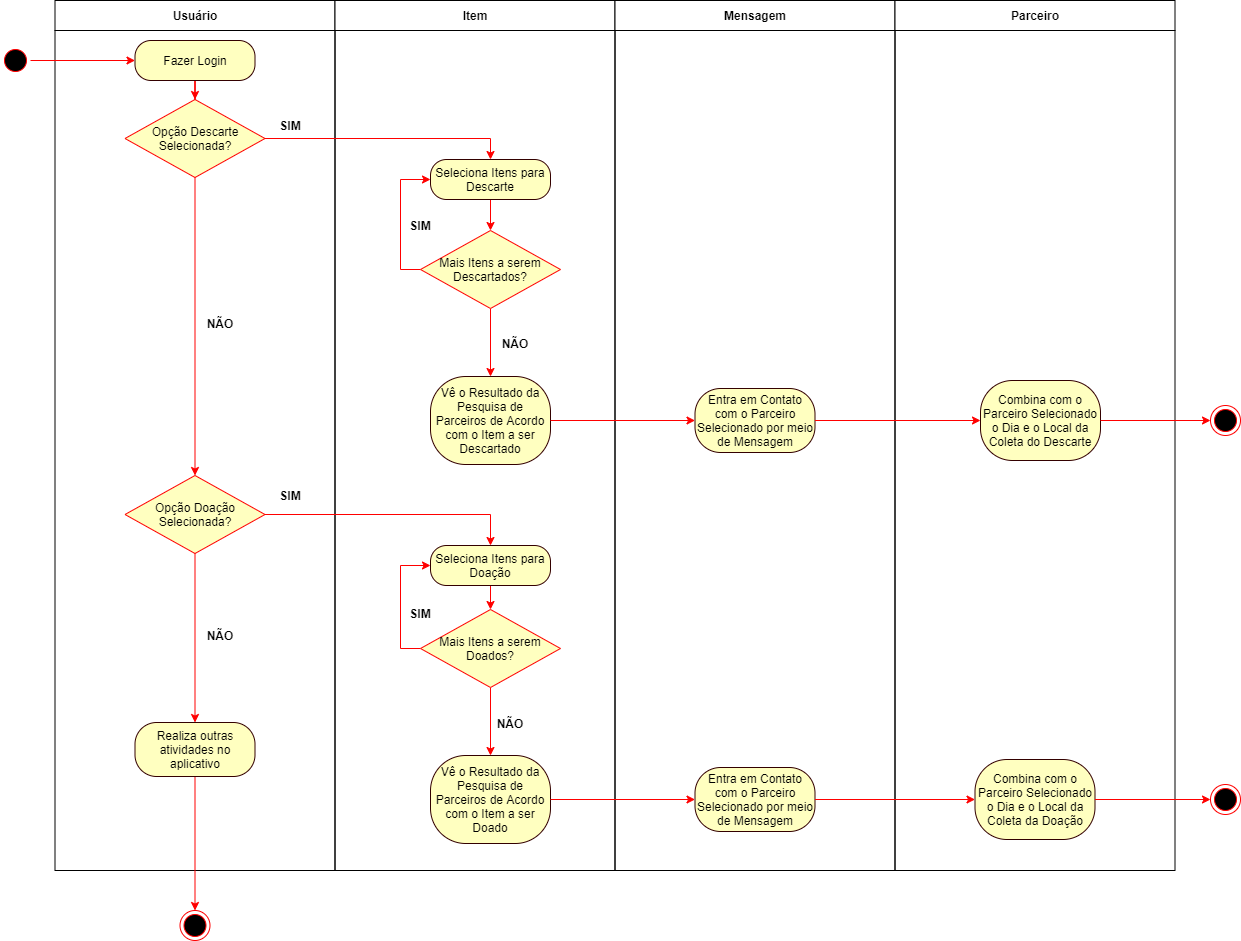

The diagram above was exported from draw.io. Its source (the exported page's mxGraphModel, read from the mxfile embedded in the PNG):
<mxGraphModel dx="1086" dy="626" grid="1" gridSize="10" guides="1" tooltips="1" connect="1" arrows="1" fold="1" page="1" pageScale="1" pageWidth="1169" pageHeight="826" background="none" math="0" shadow="0">
  <root>
    <mxCell id="0" />
    <mxCell id="1" parent="0" />
    <mxCell id="2" value="Usuário" style="swimlane;whiteSpace=wrap;startSize=30;" parent="1" vertex="1">
      <mxGeometry x="144.5" y="70" width="280" height="870" as="geometry" />
    </mxCell>
    <mxCell id="MFmt_6JgQ-bCsHsBNtuS-58" style="edgeStyle=orthogonalEdgeStyle;rounded=0;orthogonalLoop=1;jettySize=auto;html=1;strokeColor=#FF0000;" parent="2" source="MFmt_6JgQ-bCsHsBNtuS-50" target="MFmt_6JgQ-bCsHsBNtuS-54" edge="1">
      <mxGeometry relative="1" as="geometry" />
    </mxCell>
    <mxCell id="MFmt_6JgQ-bCsHsBNtuS-50" value="Fazer Login" style="rounded=1;whiteSpace=wrap;html=1;arcSize=40;fontColor=#000000;fillColor=#ffffc0;strokeColor=#330000;" parent="2" vertex="1">
      <mxGeometry x="80" y="40" width="120" height="40" as="geometry" />
    </mxCell>
    <mxCell id="MFmt_6JgQ-bCsHsBNtuS-83" style="edgeStyle=orthogonalEdgeStyle;rounded=0;orthogonalLoop=1;jettySize=auto;html=1;entryX=0.5;entryY=0;entryDx=0;entryDy=0;strokeColor=#FF0000;" parent="2" source="MFmt_6JgQ-bCsHsBNtuS-54" target="MFmt_6JgQ-bCsHsBNtuS-57" edge="1">
      <mxGeometry relative="1" as="geometry" />
    </mxCell>
    <mxCell id="MFmt_6JgQ-bCsHsBNtuS-54" value="Opção Descarte Selecionada?" style="rhombus;whiteSpace=wrap;html=1;fillColor=#ffffc0;strokeColor=#ff0000;" parent="2" vertex="1">
      <mxGeometry x="70" y="99" width="140" height="78" as="geometry" />
    </mxCell>
    <mxCell id="MFmt_6JgQ-bCsHsBNtuS-86" style="edgeStyle=orthogonalEdgeStyle;rounded=0;orthogonalLoop=1;jettySize=auto;html=1;strokeColor=#FF0000;" parent="2" source="MFmt_6JgQ-bCsHsBNtuS-57" target="MFmt_6JgQ-bCsHsBNtuS-84" edge="1">
      <mxGeometry relative="1" as="geometry">
        <mxPoint x="140.49999999999977" y="599" as="targetPoint" />
      </mxGeometry>
    </mxCell>
    <mxCell id="MFmt_6JgQ-bCsHsBNtuS-57" value="Opção Doação Selecionada?" style="rhombus;whiteSpace=wrap;html=1;fillColor=#ffffc0;strokeColor=#ff0000;" parent="2" vertex="1">
      <mxGeometry x="70" y="475" width="140" height="78" as="geometry" />
    </mxCell>
    <mxCell id="MFmt_6JgQ-bCsHsBNtuS-88" style="edgeStyle=orthogonalEdgeStyle;rounded=0;orthogonalLoop=1;jettySize=auto;html=1;strokeColor=#FF0000;" parent="2" target="MFmt_6JgQ-bCsHsBNtuS-87" edge="1">
      <mxGeometry relative="1" as="geometry">
        <mxPoint x="139.99999999999977" y="777" as="sourcePoint" />
      </mxGeometry>
    </mxCell>
    <mxCell id="MFmt_6JgQ-bCsHsBNtuS-84" value="Realiza outras atividades no aplicativo" style="rounded=1;whiteSpace=wrap;html=1;arcSize=40;fontColor=#000000;fillColor=#ffffc0;strokeColor=#330000;" parent="2" vertex="1">
      <mxGeometry x="80" y="722" width="120" height="54" as="geometry" />
    </mxCell>
    <mxCell id="MFmt_6JgQ-bCsHsBNtuS-115" value="NÃO" style="text;align=center;fontStyle=1;verticalAlign=middle;spacingLeft=3;spacingRight=3;strokeColor=none;rotatable=0;points=[[0,0.5],[1,0.5]];portConstraint=eastwest;fillColor=none;" parent="2" vertex="1">
      <mxGeometry x="145.5" y="310" width="40" height="26" as="geometry" />
    </mxCell>
    <mxCell id="3" value="Item" style="swimlane;whiteSpace=wrap;startSize=30;" parent="1" vertex="1">
      <mxGeometry x="424.5" y="70" width="280" height="870" as="geometry" />
    </mxCell>
    <mxCell id="MFmt_6JgQ-bCsHsBNtuS-68" style="edgeStyle=orthogonalEdgeStyle;rounded=0;orthogonalLoop=1;jettySize=auto;html=1;entryX=0.5;entryY=0;entryDx=0;entryDy=0;strokeColor=#FF0000;" parent="3" source="MFmt_6JgQ-bCsHsBNtuS-59" target="MFmt_6JgQ-bCsHsBNtuS-64" edge="1">
      <mxGeometry relative="1" as="geometry" />
    </mxCell>
    <mxCell id="MFmt_6JgQ-bCsHsBNtuS-59" value="Seleciona Itens para Descarte" style="rounded=1;whiteSpace=wrap;html=1;arcSize=40;fontColor=#000000;fillColor=#ffffc0;strokeColor=#330000;" parent="3" vertex="1">
      <mxGeometry x="95.5" y="159" width="120" height="40" as="geometry" />
    </mxCell>
    <mxCell id="MFmt_6JgQ-bCsHsBNtuS-67" style="edgeStyle=orthogonalEdgeStyle;rounded=0;orthogonalLoop=1;jettySize=auto;html=1;entryX=0;entryY=0.5;entryDx=0;entryDy=0;exitX=0;exitY=0.5;exitDx=0;exitDy=0;strokeColor=#FF0000;" parent="3" source="MFmt_6JgQ-bCsHsBNtuS-64" target="MFmt_6JgQ-bCsHsBNtuS-59" edge="1">
      <mxGeometry relative="1" as="geometry" />
    </mxCell>
    <mxCell id="MFmt_6JgQ-bCsHsBNtuS-71" style="edgeStyle=orthogonalEdgeStyle;rounded=0;orthogonalLoop=1;jettySize=auto;html=1;entryX=0.5;entryY=0;entryDx=0;entryDy=0;strokeColor=#FF0000;" parent="3" source="MFmt_6JgQ-bCsHsBNtuS-64" target="MFmt_6JgQ-bCsHsBNtuS-69" edge="1">
      <mxGeometry relative="1" as="geometry" />
    </mxCell>
    <mxCell id="MFmt_6JgQ-bCsHsBNtuS-64" value="Mais Itens a serem Descartados?" style="rhombus;whiteSpace=wrap;html=1;fillColor=#ffffc0;strokeColor=#ff0000;" parent="3" vertex="1">
      <mxGeometry x="85.5" y="230" width="140" height="78" as="geometry" />
    </mxCell>
    <mxCell id="MFmt_6JgQ-bCsHsBNtuS-69" value="Vê o Resultado da Pesquisa de Parceiros de Acordo com o Item a ser Descartado" style="rounded=1;whiteSpace=wrap;html=1;arcSize=40;fontColor=#000000;fillColor=#ffffc0;strokeColor=#330000;" parent="3" vertex="1">
      <mxGeometry x="95.5" y="376" width="120" height="88" as="geometry" />
    </mxCell>
    <mxCell id="MFmt_6JgQ-bCsHsBNtuS-119" value="SIM" style="text;align=center;fontStyle=1;verticalAlign=middle;spacingLeft=3;spacingRight=3;strokeColor=none;rotatable=0;points=[[0,0.5],[1,0.5]];portConstraint=eastwest;fillColor=none;" parent="3" vertex="1">
      <mxGeometry x="65.5" y="600" width="40" height="26" as="geometry" />
    </mxCell>
    <mxCell id="MFmt_6JgQ-bCsHsBNtuS-118" value="SIM" style="text;align=center;fontStyle=1;verticalAlign=middle;spacingLeft=3;spacingRight=3;strokeColor=none;rotatable=0;points=[[0,0.5],[1,0.5]];portConstraint=eastwest;fillColor=none;" parent="3" vertex="1">
      <mxGeometry x="65.5" y="212" width="40" height="26" as="geometry" />
    </mxCell>
    <mxCell id="MFmt_6JgQ-bCsHsBNtuS-120" value="NÃO" style="text;align=center;fontStyle=1;verticalAlign=middle;spacingLeft=3;spacingRight=3;strokeColor=none;rotatable=0;points=[[0,0.5],[1,0.5]];portConstraint=eastwest;fillColor=none;" parent="3" vertex="1">
      <mxGeometry x="160.5" y="330" width="40" height="26" as="geometry" />
    </mxCell>
    <mxCell id="MFmt_6JgQ-bCsHsBNtuS-121" value="NÃO" style="text;align=center;fontStyle=1;verticalAlign=middle;spacingLeft=3;spacingRight=3;strokeColor=none;rotatable=0;points=[[0,0.5],[1,0.5]];portConstraint=eastwest;fillColor=none;" parent="3" vertex="1">
      <mxGeometry x="155.5" y="710" width="40" height="26" as="geometry" />
    </mxCell>
    <mxCell id="4" value="Mensagem" style="swimlane;whiteSpace=wrap;startSize=30;" parent="1" vertex="1">
      <mxGeometry x="704.5" y="70" width="280" height="870" as="geometry" />
    </mxCell>
    <mxCell id="MFmt_6JgQ-bCsHsBNtuS-72" value="Entra em Contato com o Parceiro Selecionado por meio de Mensagem" style="rounded=1;whiteSpace=wrap;html=1;arcSize=40;fontColor=#000000;fillColor=#ffffc0;strokeColor=#330000;" parent="4" vertex="1">
      <mxGeometry x="80" y="388" width="120" height="64" as="geometry" />
    </mxCell>
    <mxCell id="MFmt_6JgQ-bCsHsBNtuS-123" value="Entra em Contato com o Parceiro Selecionado por meio de Mensagem" style="rounded=1;whiteSpace=wrap;html=1;arcSize=40;fontColor=#000000;fillColor=#ffffc0;strokeColor=#330000;" parent="4" vertex="1">
      <mxGeometry x="80" y="767" width="120" height="64" as="geometry" />
    </mxCell>
    <mxCell id="MFmt_6JgQ-bCsHsBNtuS-42" value="Parceiro" style="swimlane;whiteSpace=wrap;startSize=30;" parent="1" vertex="1">
      <mxGeometry x="984.5" y="70" width="280" height="870" as="geometry" />
    </mxCell>
    <mxCell id="MFmt_6JgQ-bCsHsBNtuS-77" value="Combina com o Parceiro Selecionado o Dia e o Local da Coleta do Descarte" style="rounded=1;whiteSpace=wrap;html=1;arcSize=40;fontColor=#000000;fillColor=#ffffc0;strokeColor=#330000;" parent="MFmt_6JgQ-bCsHsBNtuS-42" vertex="1">
      <mxGeometry x="85.5" y="380" width="120" height="80" as="geometry" />
    </mxCell>
    <mxCell id="MFmt_6JgQ-bCsHsBNtuS-124" value="Combina com o Parceiro Selecionado o Dia e o Local da Coleta da Doação" style="rounded=1;whiteSpace=wrap;html=1;arcSize=40;fontColor=#000000;fillColor=#ffffc0;strokeColor=#330000;" parent="MFmt_6JgQ-bCsHsBNtuS-42" vertex="1">
      <mxGeometry x="80" y="759" width="120" height="80" as="geometry" />
    </mxCell>
    <mxCell id="MFmt_6JgQ-bCsHsBNtuS-46" value="" style="ellipse;shape=endState;fillColor=#000000;strokeColor=#ff0000" parent="1" vertex="1">
      <mxGeometry x="1300" y="475" width="30" height="30" as="geometry" />
    </mxCell>
    <mxCell id="5" value="" style="ellipse;shape=startState;fillColor=#000000;strokeColor=#ff0000;" parent="1" vertex="1">
      <mxGeometry x="90" y="115" width="30" height="30" as="geometry" />
    </mxCell>
    <mxCell id="MFmt_6JgQ-bCsHsBNtuS-53" style="edgeStyle=orthogonalEdgeStyle;rounded=0;orthogonalLoop=1;jettySize=auto;html=1;strokeColor=#FF0000;" parent="1" source="5" target="MFmt_6JgQ-bCsHsBNtuS-50" edge="1">
      <mxGeometry relative="1" as="geometry" />
    </mxCell>
    <mxCell id="MFmt_6JgQ-bCsHsBNtuS-75" style="edgeStyle=orthogonalEdgeStyle;rounded=0;orthogonalLoop=1;jettySize=auto;html=1;exitX=1;exitY=0.5;exitDx=0;exitDy=0;strokeColor=#FF0000;" parent="1" source="MFmt_6JgQ-bCsHsBNtuS-69" target="MFmt_6JgQ-bCsHsBNtuS-72" edge="1">
      <mxGeometry relative="1" as="geometry" />
    </mxCell>
    <mxCell id="MFmt_6JgQ-bCsHsBNtuS-76" style="edgeStyle=orthogonalEdgeStyle;rounded=0;orthogonalLoop=1;jettySize=auto;html=1;entryX=0.5;entryY=0;entryDx=0;entryDy=0;strokeColor=#FF0000;" parent="1" source="MFmt_6JgQ-bCsHsBNtuS-54" target="MFmt_6JgQ-bCsHsBNtuS-59" edge="1">
      <mxGeometry relative="1" as="geometry" />
    </mxCell>
    <mxCell id="MFmt_6JgQ-bCsHsBNtuS-79" style="edgeStyle=orthogonalEdgeStyle;rounded=0;orthogonalLoop=1;jettySize=auto;html=1;entryX=0;entryY=0.5;entryDx=0;entryDy=0;strokeColor=#FF0000;" parent="1" source="MFmt_6JgQ-bCsHsBNtuS-72" target="MFmt_6JgQ-bCsHsBNtuS-77" edge="1">
      <mxGeometry relative="1" as="geometry" />
    </mxCell>
    <mxCell id="MFmt_6JgQ-bCsHsBNtuS-81" style="edgeStyle=orthogonalEdgeStyle;rounded=0;orthogonalLoop=1;jettySize=auto;html=1;strokeColor=#FF0000;" parent="1" source="MFmt_6JgQ-bCsHsBNtuS-77" target="MFmt_6JgQ-bCsHsBNtuS-46" edge="1">
      <mxGeometry relative="1" as="geometry" />
    </mxCell>
    <mxCell id="MFmt_6JgQ-bCsHsBNtuS-98" style="edgeStyle=orthogonalEdgeStyle;rounded=0;orthogonalLoop=1;jettySize=auto;html=1;entryX=0.5;entryY=0;entryDx=0;entryDy=0;strokeColor=#FF0000;" parent="1" source="MFmt_6JgQ-bCsHsBNtuS-99" target="MFmt_6JgQ-bCsHsBNtuS-102" edge="1">
      <mxGeometry relative="1" as="geometry" />
    </mxCell>
    <mxCell id="MFmt_6JgQ-bCsHsBNtuS-99" value="Seleciona Itens para Doação" style="rounded=1;whiteSpace=wrap;html=1;arcSize=40;fontColor=#000000;fillColor=#ffffc0;strokeColor=#330000;" parent="1" vertex="1">
      <mxGeometry x="520" y="615" width="120" height="40" as="geometry" />
    </mxCell>
    <mxCell id="MFmt_6JgQ-bCsHsBNtuS-100" style="edgeStyle=orthogonalEdgeStyle;rounded=0;orthogonalLoop=1;jettySize=auto;html=1;entryX=0;entryY=0.5;entryDx=0;entryDy=0;exitX=0;exitY=0.5;exitDx=0;exitDy=0;strokeColor=#FF0000;" parent="1" source="MFmt_6JgQ-bCsHsBNtuS-102" target="MFmt_6JgQ-bCsHsBNtuS-99" edge="1">
      <mxGeometry relative="1" as="geometry" />
    </mxCell>
    <mxCell id="MFmt_6JgQ-bCsHsBNtuS-101" style="edgeStyle=orthogonalEdgeStyle;rounded=0;orthogonalLoop=1;jettySize=auto;html=1;entryX=0.5;entryY=0;entryDx=0;entryDy=0;strokeColor=#FF0000;" parent="1" source="MFmt_6JgQ-bCsHsBNtuS-102" target="MFmt_6JgQ-bCsHsBNtuS-103" edge="1">
      <mxGeometry relative="1" as="geometry" />
    </mxCell>
    <mxCell id="MFmt_6JgQ-bCsHsBNtuS-102" value="Mais Itens a serem Doados?" style="rhombus;whiteSpace=wrap;html=1;fillColor=#ffffc0;strokeColor=#ff0000;" parent="1" vertex="1">
      <mxGeometry x="510" y="679" width="140" height="78" as="geometry" />
    </mxCell>
    <mxCell id="MFmt_6JgQ-bCsHsBNtuS-103" value="Vê o Resultado da Pesquisa de Parceiros de Acordo com o Item a ser Doado" style="rounded=1;whiteSpace=wrap;html=1;arcSize=40;fontColor=#000000;fillColor=#ffffc0;strokeColor=#330000;" parent="1" vertex="1">
      <mxGeometry x="520" y="825" width="120" height="88" as="geometry" />
    </mxCell>
    <mxCell id="MFmt_6JgQ-bCsHsBNtuS-106" value="" style="ellipse;shape=endState;fillColor=#000000;strokeColor=#ff0000" parent="1" vertex="1">
      <mxGeometry x="1300" y="854" width="30" height="30" as="geometry" />
    </mxCell>
    <mxCell id="MFmt_6JgQ-bCsHsBNtuS-107" style="edgeStyle=orthogonalEdgeStyle;rounded=0;orthogonalLoop=1;jettySize=auto;html=1;exitX=1;exitY=0.5;exitDx=0;exitDy=0;strokeColor=#FF0000;" parent="1" source="MFmt_6JgQ-bCsHsBNtuS-103" target="MFmt_6JgQ-bCsHsBNtuS-123" edge="1">
      <mxGeometry relative="1" as="geometry">
        <mxPoint x="784.5" y="869" as="targetPoint" />
      </mxGeometry>
    </mxCell>
    <mxCell id="MFmt_6JgQ-bCsHsBNtuS-108" style="edgeStyle=orthogonalEdgeStyle;rounded=0;orthogonalLoop=1;jettySize=auto;html=1;entryX=0;entryY=0.5;entryDx=0;entryDy=0;strokeColor=#FF0000;" parent="1" source="MFmt_6JgQ-bCsHsBNtuS-123" target="MFmt_6JgQ-bCsHsBNtuS-124" edge="1">
      <mxGeometry relative="1" as="geometry">
        <mxPoint x="904.5" y="869" as="sourcePoint" />
        <mxPoint x="1070" y="869" as="targetPoint" />
      </mxGeometry>
    </mxCell>
    <mxCell id="MFmt_6JgQ-bCsHsBNtuS-109" style="edgeStyle=orthogonalEdgeStyle;rounded=0;orthogonalLoop=1;jettySize=auto;html=1;strokeColor=#FF0000;exitX=1;exitY=0.5;exitDx=0;exitDy=0;" parent="1" source="MFmt_6JgQ-bCsHsBNtuS-124" target="MFmt_6JgQ-bCsHsBNtuS-106" edge="1">
      <mxGeometry relative="1" as="geometry">
        <mxPoint x="1190" y="869" as="sourcePoint" />
      </mxGeometry>
    </mxCell>
    <mxCell id="MFmt_6JgQ-bCsHsBNtuS-110" style="edgeStyle=orthogonalEdgeStyle;rounded=0;orthogonalLoop=1;jettySize=auto;html=1;entryX=0.5;entryY=0;entryDx=0;entryDy=0;strokeColor=#FF0000;" parent="1" source="MFmt_6JgQ-bCsHsBNtuS-57" target="MFmt_6JgQ-bCsHsBNtuS-99" edge="1">
      <mxGeometry relative="1" as="geometry" />
    </mxCell>
    <mxCell id="MFmt_6JgQ-bCsHsBNtuS-114" value="SIM" style="text;align=center;fontStyle=1;verticalAlign=middle;spacingLeft=3;spacingRight=3;strokeColor=none;rotatable=0;points=[[0,0.5],[1,0.5]];portConstraint=eastwest;fillColor=none;" parent="1" vertex="1">
      <mxGeometry x="360" y="182" width="40" height="26" as="geometry" />
    </mxCell>
    <mxCell id="MFmt_6JgQ-bCsHsBNtuS-116" value="SIM" style="text;align=center;fontStyle=1;verticalAlign=middle;spacingLeft=3;spacingRight=3;strokeColor=none;rotatable=0;points=[[0,0.5],[1,0.5]];portConstraint=eastwest;fillColor=none;" parent="1" vertex="1">
      <mxGeometry x="360" y="552" width="40" height="26" as="geometry" />
    </mxCell>
    <mxCell id="MFmt_6JgQ-bCsHsBNtuS-117" value="NÃO" style="text;align=center;fontStyle=1;verticalAlign=middle;spacingLeft=3;spacingRight=3;strokeColor=none;rotatable=0;points=[[0,0.5],[1,0.5]];portConstraint=eastwest;fillColor=none;" parent="1" vertex="1">
      <mxGeometry x="290" y="692" width="40" height="26" as="geometry" />
    </mxCell>
    <mxCell id="MFmt_6JgQ-bCsHsBNtuS-87" value="" style="ellipse;html=1;shape=endState;fillColor=#000000;strokeColor=#ff0000;" parent="1" vertex="1">
      <mxGeometry x="269.5" y="980" width="30" height="30" as="geometry" />
    </mxCell>
  </root>
</mxGraphModel>